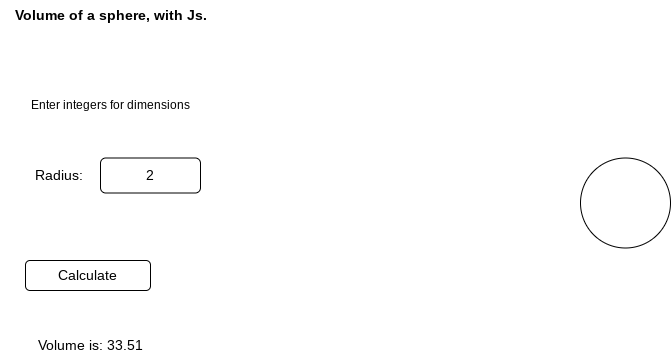

The diagram above was exported from draw.io. Its source (the exported page's mxGraphModel, read from the mxfile embedded in the PNG):
<mxGraphModel dx="846" dy="512" grid="1" gridSize="10" guides="1" tooltips="1" connect="1" arrows="1" fold="1" page="1" pageScale="1" pageWidth="850" pageHeight="1100" math="0" shadow="0">
  <root>
    <mxCell id="0" />
    <mxCell id="1" parent="0" />
    <mxCell id="10" value="Enter integers for dimensions" style="text;html=1;align=center;verticalAlign=middle;resizable=0;points=[];autosize=1;strokeColor=none;fillColor=none;" vertex="1" parent="1">
      <mxGeometry x="60" y="140" width="180" height="30" as="geometry" />
    </mxCell>
    <mxCell id="17" value="Calculate" style="rounded=1;whiteSpace=wrap;html=1;fontSize=14;" vertex="1" parent="1">
      <mxGeometry x="65" y="310" width="125" height="30" as="geometry" />
    </mxCell>
    <mxCell id="18" value="Volume is: 33.51" style="text;html=1;align=center;verticalAlign=middle;resizable=0;points=[];autosize=1;strokeColor=none;fillColor=none;fontSize=14;" vertex="1" parent="1">
      <mxGeometry x="65" y="380" width="130" height="30" as="geometry" />
    </mxCell>
    <mxCell id="24" value="Radius:&amp;nbsp;" style="text;html=1;align=center;verticalAlign=middle;resizable=0;points=[];autosize=1;strokeColor=none;fillColor=none;fontSize=14;" vertex="1" parent="1">
      <mxGeometry x="60" y="210" width="80" height="30" as="geometry" />
    </mxCell>
    <mxCell id="25" value="2" style="rounded=1;whiteSpace=wrap;html=1;fontSize=14;" vertex="1" parent="1">
      <mxGeometry x="140" y="207.5" width="100" height="35" as="geometry" />
    </mxCell>
    <mxCell id="26" value="&lt;font style=&quot;font-size: 14px;&quot;&gt;&lt;b&gt;Volume of a sphere, with Js.&lt;/b&gt;&lt;/font&gt;" style="text;html=1;align=center;verticalAlign=middle;resizable=0;points=[];autosize=1;strokeColor=none;fillColor=none;fontSize=14;" vertex="1" parent="1">
      <mxGeometry x="40" y="50" width="220" height="30" as="geometry" />
    </mxCell>
    <mxCell id="27" value="" style="ellipse;whiteSpace=wrap;html=1;aspect=fixed;fontSize=14;" vertex="1" parent="1">
      <mxGeometry x="620" y="207.5" width="90" height="90" as="geometry" />
    </mxCell>
  </root>
</mxGraphModel>